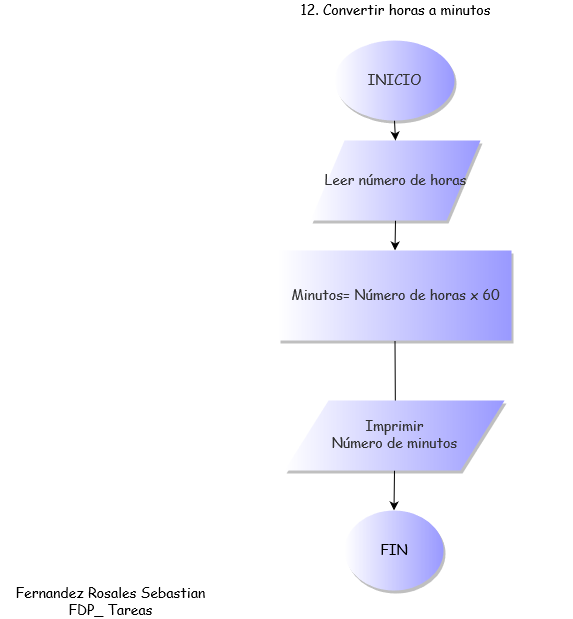

The diagram above was exported from draw.io. Its source (the exported page's mxGraphModel, read from the mxfile embedded in the PNG):
<mxGraphModel dx="1736" dy="918" grid="1" gridSize="10" guides="1" tooltips="1" connect="1" arrows="1" fold="1" page="1" pageScale="1" pageWidth="850" pageHeight="1100" math="0" shadow="0">
  <root>
    <mxCell id="0" />
    <mxCell id="1" parent="0" />
    <mxCell id="KYX_JSMsHkhSQ8oTQrtN-48" value="Fernandez Rosales Sebastian&lt;br&gt;FDP_ Tareas" style="text;html=1;strokeColor=none;fillColor=none;align=center;verticalAlign=middle;whiteSpace=wrap;rounded=0;shadow=1;comic=0;fontFamily=Comic Sans MS;fontSize=14;" vertex="1" parent="1">
      <mxGeometry x="30" y="632" width="220" height="20" as="geometry" />
    </mxCell>
    <mxCell id="KYX_JSMsHkhSQ8oTQrtN-114" style="edgeStyle=none;rounded=0;orthogonalLoop=1;jettySize=auto;html=1;exitX=0.5;exitY=1;exitDx=0;exitDy=0;entryX=0.5;entryY=0;entryDx=0;entryDy=0;shadow=0;strokeColor=#000000;fontFamily=Comic Sans MS;fontSize=14;" edge="1" parent="1" source="KYX_JSMsHkhSQ8oTQrtN-108" target="KYX_JSMsHkhSQ8oTQrtN-110">
      <mxGeometry relative="1" as="geometry" />
    </mxCell>
    <mxCell id="KYX_JSMsHkhSQ8oTQrtN-108" value="INICIO" style="ellipse;whiteSpace=wrap;html=1;rounded=0;shadow=1;comic=0;strokeColor=none;strokeWidth=5;fillColor=#FFFFFF;fontFamily=Comic Sans MS;fontSize=14;fontColor=#333333;gradientColor=#9999FF;gradientDirection=east;" vertex="1" parent="1">
      <mxGeometry x="364" y="80" width="120" height="80" as="geometry" />
    </mxCell>
    <mxCell id="KYX_JSMsHkhSQ8oTQrtN-109" value="12. Convertir horas a minutos" style="text;html=1;strokeColor=none;fillColor=none;align=center;verticalAlign=middle;whiteSpace=wrap;rounded=0;shadow=1;comic=0;fontFamily=Comic Sans MS;fontSize=14;" vertex="1" parent="1">
      <mxGeometry x="250" y="40" width="350" height="20" as="geometry" />
    </mxCell>
    <mxCell id="KYX_JSMsHkhSQ8oTQrtN-115" style="edgeStyle=none;rounded=0;orthogonalLoop=1;jettySize=auto;html=1;exitX=0.5;exitY=1;exitDx=0;exitDy=0;entryX=0.5;entryY=0;entryDx=0;entryDy=0;shadow=0;strokeColor=#000000;fontFamily=Comic Sans MS;fontSize=14;" edge="1" parent="1" source="KYX_JSMsHkhSQ8oTQrtN-110" target="KYX_JSMsHkhSQ8oTQrtN-111">
      <mxGeometry relative="1" as="geometry" />
    </mxCell>
    <mxCell id="KYX_JSMsHkhSQ8oTQrtN-110" value="Leer número de horas" style="shape=parallelogram;perimeter=parallelogramPerimeter;whiteSpace=wrap;html=1;rounded=0;shadow=1;comic=0;strokeColor=none;strokeWidth=5;fillColor=#FFFFFF;fontFamily=Comic Sans MS;fontSize=14;fontColor=#333333;gradientColor=#9999FF;gradientDirection=east;" vertex="1" parent="1">
      <mxGeometry x="340" y="180" width="170" height="80" as="geometry" />
    </mxCell>
    <mxCell id="KYX_JSMsHkhSQ8oTQrtN-116" style="edgeStyle=none;rounded=0;orthogonalLoop=1;jettySize=auto;html=1;exitX=0.5;exitY=1;exitDx=0;exitDy=0;entryX=0.557;entryY=-0.024;entryDx=0;entryDy=0;entryPerimeter=0;shadow=0;strokeColor=#000000;fontFamily=Comic Sans MS;fontSize=14;" edge="1" parent="1" source="KYX_JSMsHkhSQ8oTQrtN-111">
      <mxGeometry relative="1" as="geometry">
        <mxPoint x="425.05799999999977" y="480.81999999999994" as="targetPoint" />
      </mxGeometry>
    </mxCell>
    <mxCell id="KYX_JSMsHkhSQ8oTQrtN-111" value="Minutos= Número de horas x 60" style="rounded=0;whiteSpace=wrap;html=1;shadow=1;comic=0;strokeColor=none;strokeWidth=5;fillColor=#FFFFFF;fontFamily=Comic Sans MS;fontSize=14;fontColor=#333333;gradientColor=#9999FF;gradientDirection=east;" vertex="1" parent="1">
      <mxGeometry x="308" y="290" width="233" height="90" as="geometry" />
    </mxCell>
    <mxCell id="KYX_JSMsHkhSQ8oTQrtN-135" style="edgeStyle=none;rounded=0;orthogonalLoop=1;jettySize=auto;html=1;exitX=0.5;exitY=1;exitDx=0;exitDy=0;entryX=0.5;entryY=0;entryDx=0;entryDy=0;shadow=0;strokeColor=#000000;fontFamily=Comic Sans MS;fontSize=14;" edge="1" parent="1" source="KYX_JSMsHkhSQ8oTQrtN-121" target="KYX_JSMsHkhSQ8oTQrtN-134">
      <mxGeometry relative="1" as="geometry" />
    </mxCell>
    <mxCell id="KYX_JSMsHkhSQ8oTQrtN-121" value="&lt;div&gt;Imprimir&lt;/div&gt;&lt;div&gt;Número de minutos&lt;br&gt;&lt;/div&gt;" style="shape=parallelogram;perimeter=parallelogramPerimeter;whiteSpace=wrap;html=1;rounded=0;shadow=1;comic=0;strokeColor=none;strokeWidth=5;fillColor=#FFFFFF;fontFamily=Comic Sans MS;fontSize=14;fontColor=#333333;gradientColor=#9999FF;gradientDirection=east;" vertex="1" parent="1">
      <mxGeometry x="314" y="440" width="220" height="70" as="geometry" />
    </mxCell>
    <mxCell id="KYX_JSMsHkhSQ8oTQrtN-134" value="FIN" style="ellipse;whiteSpace=wrap;html=1;rounded=0;shadow=1;comic=0;strokeColor=none;strokeWidth=5;fillColor=#FFFFFF;gradientColor=#9999FF;fontFamily=Comic Sans MS;fontSize=14;gradientDirection=east;" vertex="1" parent="1">
      <mxGeometry x="374" y="550" width="99" height="80" as="geometry" />
    </mxCell>
  </root>
</mxGraphModel>